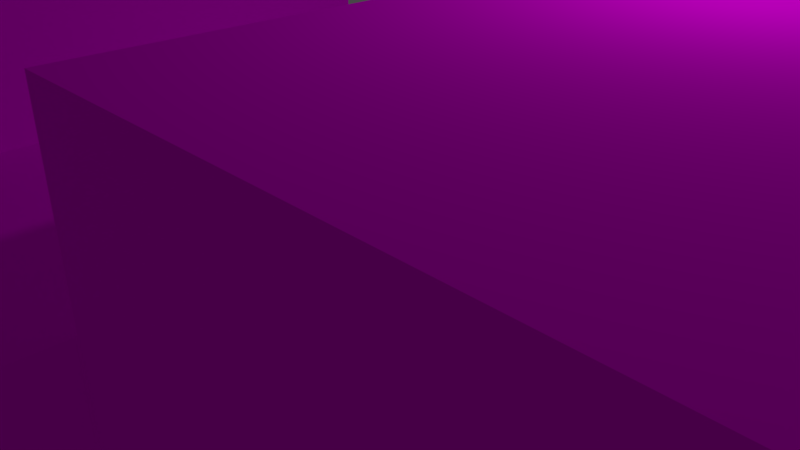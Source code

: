 # Source: eagle.blend  (saved by Blender 2.79.1; exported with 4.5.12 LTS)
import bpy
from mathutils import Matrix  # noqa: F401  (used for matrix-valued properties, if any)

bpy.ops.wm.read_factory_settings(use_empty=True)
scene = bpy.context.scene
scene.name = 'Scene'

# ---- collections
col_collection_1 = bpy.data.collections.new('Collection 1'); scene.collection.children.link(col_collection_1)

# ---- images (referenced by path relative to the original .blend; pixels are not part of the script)
import os
ASSET_DIR = os.environ.get("B2B_ASSET_DIR", "")  # directory of the original .blend (textures are referenced by path, not embedded)
HERE = os.path.dirname(os.path.abspath(__file__))  # packed textures are extracted next to this script under _unpacked/

def load_image(name, relpath, width, height, colorspace="sRGB"):
    """Load a texture the original file referenced (path relative to the .blend, or extracted next to this script)."""
    p = next((c for c in (os.path.join(HERE, relpath), os.path.join(ASSET_DIR, relpath)) if relpath and os.path.exists(c)), "")
    if p:
        img = bpy.data.images.load(p, check_existing=True)
        img.name = name
    else:  # same state as the original file: an image datablock whose file is absent (Cycles renders it pink)
        img = bpy.data.images.new(name, width, height)
        img.source = "FILE"
        img.filepath = "//" + (relpath or name)
    img.colorspace_settings.name = colorspace
    return img
img_eagle_spead_wings_png = load_image('eagle-spead-wings.png', 'export/eagle-spead-wings.png', 1024, 1024, 'sRGB')

# ---- materials (node trees are filled in below, after node groups)
mat_palette_001 = bpy.data.materials.new('palette.001')
mat_palette_001.alpha_threshold = 0.0
mat_palette_001.diffuse_color = (1.0, 1.0, 1.0, 1.0)
mat_palette_001.specular_color = (0.0, 0.0, 0.0)
mat_palette_001.roughness = 0.5
mat_palette_001.specular_intensity = 1.0

# ---- material node trees
mat_palette_001.use_nodes = True; mat_palette_001.node_tree.nodes.clear()
_N = mat_palette_001.node_tree.nodes; _L = mat_palette_001.node_tree.links
n0 = _N.new('ShaderNodeOutputMaterial'); n0.name = 'Material Output'; n0.location = (300, 300)
n1 = _N.new('ShaderNodeBsdfDiffuse'); n1.name = 'Diffuse BSDF'; n1.location = (10, 300)
n2 = _N.new('ShaderNodeTexImage'); n2.name = 'Image Texture'; n2.location = (-254, 352)
n2.width = 140
n2.image = img_eagle_spead_wings_png
_L.new(n1.outputs[0], n0.inputs[0])
_L.new(n2.outputs[0], n1.inputs[0])
n0.is_active_output = True

# ---- world
world_world = bpy.data.worlds.new('World'); scene.world = world_world
world_world.use_nodes = True; world_world.node_tree.nodes.clear()
_N = world_world.node_tree.nodes; _L = world_world.node_tree.links
n0 = _N.new('ShaderNodeOutputWorld'); n0.name = 'World Output'; n0.location = (300, 300)
n1 = _N.new('ShaderNodeBackground'); n1.name = 'Background'; n1.location = (10, 300)
n1.inputs[0].default_value = (0.05088, 0.05088, 0.05088, 1.0)
_L.new(n1.outputs[0], n0.inputs[0])
n0.is_active_output = True
world_world.color = (0.05088, 0.05088, 0.05088)
world_world.use_sun_shadow = False
world_world.sun_shadow_jitter_overblur = 0.0
world_world.cycles.sampling_method = 'MANUAL'

# ---- cameras
cam_camera = bpy.data.cameras.new('Camera')
cam_camera.clip_end = 100.0
cam_camera.lens = 35.0
cam_camera.sensor_width = 32.0
cam_camera.sensor_height = 18.0
cam_camera.ortho_scale = 7.314
cam_camera.dof.focus_distance = 0.0

# ---- lights
light_lamp = bpy.data.lights.new('Lamp', 'POINT')
light_lamp.transmission_factor = 0.0
light_lamp.cutoff_distance = 30.0
light_lamp.energy = 100.0
light_lamp.shadow_buffer_clip_start = 1.001
light_lamp.shadow_soft_size = 0.1
light_lamp.shadow_maximum_resolution = 0.006
light_lamp.use_absolute_resolution = True

# ---- meshes
me_eagle_spead_wings_001 = bpy.data.meshes.new('eagle-spead-wings.001')
me_eagle_spead_wings_001.from_pydata([(-19.0, 4.788, 4.561), (-19.0, 1.788, -1.439), (-19.0, 1.788, 4.561), (-19.0, 4.788, -1.439), (-4.0, 1.788, 4.561), (-4.0, 0.7879, -1.439), (-4.0, 0.7879, 4.561), (-4.0, 1.788, -1.439), (-2.0, -2.212, -9.439), (-2.0, -4.212, -9.439), (-2.0, -4.212, 7.561), (-2.0, -4.212, -12.44), (-2.0, -2.212, -12.44), (-2.0, -1.212, 11.56), (-2.0, -4.212, 13.56), (-2.0, -1.212, 10.56), (-2.0, -1.212, -9.439), (-2.0, 0.7879, 11.56), (-2.0, 0.7879, 10.56), (-2.0, 0.7879, 4.561), (-2.0, 0.7879, -1.439), (-2.0, 0.7879, -9.439), (-2.0, -1.212, -15.44), (-2.0, 0.7879, -13.44), (-2.0, 1.788, 13.56), (-2.0, 1.788, 7.561), (-2.0, 1.788, 4.561), (-2.0, 1.788, -1.439), (-2.0, 1.788, -9.439), (-2.0, 1.788, -13.44), (-2.0, 1.788, -15.44), (-1.0, -4.212, 14.56), (-1.0, -7.212, 14.56), (-1.0, -7.212, 16.56), (-1.0, -1.212, 16.56), (-1.0, -4.212, 13.56), (-1.0, -1.212, 13.56), (1.0, -2.212, -9.439), (1.0, -4.212, -12.44), (1.0, -4.212, -9.439), (1.0, -2.212, -12.44), (2.0, 3.788, 4.561), (2.0, 1.788, -1.439), (2.0, 1.788, 4.561), (2.0, 3.788, -1.439), (17.0, 4.788, 4.561), (17.0, 3.788, -1.439), (17.0, 3.788, 4.561), (17.0, 4.788, -1.439), (-17.0, 3.788, 4.561), (-17.0, 3.788, -1.439), (-17.0, 4.788, 4.561), (-17.0, 4.788, -1.439), (-2.0, 1.788, 4.561), (-2.0, 1.788, -1.439), (-2.0, 3.788, 4.561), (-2.0, 3.788, -1.439), (-1.0, -4.212, -9.439), (-1.0, -4.212, -12.44), (-1.0, -2.212, -9.439), (-1.0, -2.212, -12.44), (1.0, -7.212, 16.56), (1.0, -7.212, 14.56), (1.0, -4.212, 14.56), (1.0, -1.212, 16.56), (1.0, -4.212, 13.56), (1.0, -1.212, 13.56), (2.0, -4.212, 7.561), (2.0, -4.212, -9.439), (2.0, -2.212, -9.439), (2.0, -4.212, -12.44), (2.0, -2.212, -12.44), (2.0, -4.212, 13.56), (2.0, -1.212, 11.56), (2.0, -1.212, 10.56), (2.0, -1.212, -9.439), (2.0, 0.7879, 11.56), (2.0, 0.7879, 10.56), (2.0, 0.7879, 4.561), (2.0, 0.7879, -1.439), (2.0, -1.212, -15.44), (2.0, 0.7879, -9.439), (2.0, 0.7879, -13.44), (2.0, 1.788, 13.56), (2.0, 1.788, 7.561), (2.0, 1.788, 4.561), (2.0, 1.788, -1.439), (2.0, 1.788, -9.439), (2.0, 1.788, -13.44), (2.0, 1.788, -15.44), (4.0, 0.7879, 4.561), (4.0, 0.7879, -1.439), (4.0, 1.788, 4.561), (4.0, 1.788, -1.439), (19.0, 1.788, 4.561), (19.0, 1.788, -1.439), (19.0, 4.788, 4.561), (19.0, 4.788, -1.439), (1.0, -7.212, 16.56), (-1.0, -1.212, 16.56), (-1.0, -7.212, 16.56), (1.0, -1.212, 16.56), (-1.0, -4.212, 13.56), (-2.0, 1.788, 13.56), (-2.0, -4.212, 13.56), (-1.0, -1.212, 13.56), (1.0, -1.212, 13.56), (2.0, -4.212, 13.56), (1.0, -4.212, 13.56), (2.0, 1.788, 13.56), (-17.0, 3.788, 4.561), (-19.0, 4.788, 4.561), (-19.0, 1.788, 4.561), (-17.0, 4.788, 4.561), (-4.0, 1.788, 4.561), (-2.0, 0.7879, 4.561), (-4.0, 0.7879, 4.561), (-2.0, 1.788, 4.561), (-2.0, 3.788, 4.561), (4.0, 0.7879, 4.561), (2.0, 1.788, 4.561), (2.0, 0.7879, 4.561), (2.0, 3.788, 4.561), (4.0, 1.788, 4.561), (17.0, 3.788, 4.561), (19.0, 1.788, 4.561), (17.0, 4.788, 4.561), (19.0, 4.788, 4.561), (2.0, 0.7879, -13.44), (-2.0, 1.788, -13.44), (-2.0, 0.7879, -13.44), (2.0, 1.788, -13.44), (-1.0, -7.212, 14.56), (-1.0, -4.212, 14.56), (1.0, -7.212, 14.56), (1.0, -4.212, 14.56), (-19.0, 1.788, -1.439), (-19.0, 4.788, -1.439), (-17.0, 3.788, -1.439), (-17.0, 4.788, -1.439), (-4.0, 1.788, -1.439), (-4.0, 0.7879, -1.439), (-2.0, 0.7879, -1.439), (-2.0, 1.788, -1.439), (-2.0, 3.788, -1.439), (2.0, 0.7879, -1.439), (2.0, 1.788, -1.439), (4.0, 0.7879, -1.439), (2.0, 3.788, -1.439), (4.0, 1.788, -1.439), (17.0, 3.788, -1.439), (19.0, 1.788, -1.439), (17.0, 4.788, -1.439), (19.0, 4.788, -1.439), (-2.0, -2.212, -9.439), (-2.0, -1.212, -9.439), (-1.0, -2.212, -9.439), (-1.0, -4.212, -9.439), (1.0, -4.212, -9.439), (1.0, -2.212, -9.439), (2.0, -2.212, -9.439), (2.0, -1.212, -9.439), (-2.0, 0.7879, -9.439), (-2.0, 1.788, -9.439), (2.0, 0.7879, -9.439), (2.0, 1.788, -9.439), (-2.0, -4.212, -12.44), (-2.0, -2.212, -12.44), (-1.0, -4.212, -12.44), (-1.0, -2.212, -12.44), (1.0, -4.212, -12.44), (1.0, -2.212, -12.44), (2.0, -4.212, -12.44), (2.0, -2.212, -12.44), (-2.0, -1.212, -15.44), (-2.0, 1.788, -15.44), (2.0, -1.212, -15.44), (2.0, 1.788, -15.44), (-1.0, -7.212, 14.56), (1.0, -7.212, 16.56), (-1.0, -7.212, 16.56), (1.0, -7.212, 14.56), (-1.0, -4.212, 13.56), (1.0, -4.212, 14.56), (-1.0, -4.212, 14.56), (1.0, -4.212, 13.56), (-2.0, -4.212, 7.561), (-2.0, -4.212, 13.56), (2.0, -4.212, 13.56), (2.0, -4.212, 7.561), (-2.0, -4.212, -9.439), (-1.0, -4.212, -9.439), (1.0, -4.212, -9.439), (2.0, -4.212, -9.439), (-2.0, -4.212, -12.44), (-1.0, -4.212, -12.44), (1.0, -4.212, -12.44), (2.0, -4.212, -12.44), (-2.0, -1.212, -15.44), (2.0, -1.212, -9.439), (-2.0, -1.212, -9.439), (2.0, -1.212, -15.44), (-4.0, 0.7879, -1.439), (-2.0, 0.7879, 4.561), (-4.0, 0.7879, 4.561), (-2.0, 0.7879, -1.439), (2.0, 0.7879, -1.439), (4.0, 0.7879, 4.561), (2.0, 0.7879, 4.561), (4.0, 0.7879, -1.439), (-19.0, 1.788, -1.439), (-4.0, 1.788, 4.561), (-19.0, 1.788, 4.561), (-4.0, 1.788, -1.439), (4.0, 1.788, -1.439), (19.0, 1.788, 4.561), (4.0, 1.788, 4.561), (19.0, 1.788, -1.439), (-2.0, -2.212, -9.439), (-1.0, -2.212, -9.439), (-2.0, -2.212, -12.44), (-1.0, -2.212, -12.44), (1.0, -2.212, -9.439), (2.0, -2.212, -9.439), (1.0, -2.212, -12.44), (2.0, -2.212, -12.44), (-1.0, -1.212, 16.56), (1.0, -1.212, 16.56), (-1.0, -1.212, 13.56), (1.0, -1.212, 13.56), (-2.0, 0.7879, -9.439), (2.0, 0.7879, -9.439), (-2.0, 0.7879, -13.44), (2.0, 0.7879, -13.44), (-2.0, 1.788, 13.56), (2.0, 1.788, 13.56), (-2.0, 1.788, 7.561), (2.0, 1.788, 7.561), (-2.0, 1.788, 4.561), (2.0, 1.788, 4.561), (-2.0, 1.788, -1.439), (2.0, 1.788, -1.439), (-2.0, 1.788, -9.439), (2.0, 1.788, -9.439), (-2.0, 1.788, -13.44), (2.0, 1.788, -13.44), (-2.0, 1.788, -15.44), (2.0, 1.788, -15.44), (-17.0, 3.788, 4.561), (-2.0, 3.788, 4.561), (-17.0, 3.788, -1.439), (-2.0, 3.788, -1.439), (2.0, 3.788, 4.561), (17.0, 3.788, 4.561), (2.0, 3.788, -1.439), (17.0, 3.788, -1.439), (-19.0, 4.788, 4.561), (-17.0, 4.788, 4.561), (-19.0, 4.788, -1.439), (-17.0, 4.788, -1.439), (17.0, 4.788, 4.561), (19.0, 4.788, 4.561), (17.0, 4.788, -1.439), (19.0, 4.788, -1.439)], [], [(0, 1, 2), (3, 1, 0), (4, 5, 6), (7, 5, 4), (8, 9, 10), (8, 11, 9), (12, 11, 8), (13, 10, 14), (15, 10, 13), (16, 8, 10), (17, 13, 14), (17, 15, 13), (18, 10, 15), (18, 15, 17), (19, 16, 10), (20, 16, 19), (21, 22, 16), (21, 16, 20), (23, 22, 21), (24, 17, 14), (24, 18, 17), (25, 10, 18), (25, 18, 24), (25, 19, 10), (26, 19, 25), (27, 21, 20), (28, 21, 27), (29, 22, 23), (30, 22, 29), (31, 32, 33), (34, 31, 33), (34, 35, 31), (36, 35, 34), (37, 38, 39), (40, 38, 37), (41, 42, 43), (44, 42, 41), (45, 46, 47), (48, 46, 45), (49, 50, 51), (51, 50, 52), (53, 54, 55), (55, 54, 56), (57, 58, 59), (59, 58, 60), (61, 62, 63), (61, 63, 64), (63, 65, 64), (64, 65, 66), (67, 68, 69), (68, 70, 69), (69, 70, 71), (72, 67, 73), (73, 67, 74), (67, 69, 75), (72, 73, 76), (73, 74, 76), (74, 67, 77), (76, 74, 77), (67, 75, 78), (78, 75, 79), (75, 80, 81), (79, 75, 81), (81, 80, 82), (72, 76, 83), (76, 77, 83), (77, 67, 84), (83, 77, 84), (67, 78, 84), (84, 78, 85), (79, 81, 86), (86, 81, 87), (82, 80, 88), (88, 80, 89), (90, 91, 92), (92, 91, 93), (94, 95, 96), (96, 95, 97), (98, 99, 100), (101, 99, 98), (102, 103, 104), (105, 103, 102), (106, 103, 105), (107, 106, 108), (109, 103, 106), (109, 106, 107), (110, 111, 112), (113, 111, 110), (114, 110, 112), (115, 114, 116), (117, 110, 114), (117, 114, 115), (118, 110, 117), (119, 120, 121), (119, 122, 120), (123, 122, 119), (124, 122, 123), (125, 124, 123), (125, 126, 124), (127, 126, 125), (128, 129, 130), (131, 129, 128), (132, 133, 134), (134, 133, 135), (136, 137, 138), (138, 137, 139), (136, 138, 140), (141, 140, 142), (140, 138, 143), (142, 140, 143), (143, 138, 144), (145, 146, 147), (146, 148, 147), (147, 148, 149), (149, 148, 150), (149, 150, 151), (150, 152, 151), (151, 152, 153), (154, 155, 156), (157, 156, 158), (156, 155, 159), (158, 156, 159), (159, 155, 160), (160, 155, 161), (162, 163, 164), (164, 163, 165), (166, 167, 168), (168, 167, 169), (170, 171, 172), (172, 171, 173), (174, 175, 176), (176, 175, 177), (178, 179, 180), (181, 179, 178), (182, 183, 184), (185, 183, 182), (186, 182, 187), (186, 188, 185), (186, 185, 182), (189, 188, 186), (190, 189, 186), (191, 189, 190), (192, 189, 191), (193, 189, 192), (194, 191, 190), (195, 191, 194), (196, 193, 192), (197, 193, 196), (198, 199, 200), (201, 199, 198), (202, 203, 204), (205, 203, 202), (206, 207, 208), (209, 207, 206), (210, 211, 212), (213, 211, 210), (214, 215, 216), (217, 215, 214), (218, 219, 220), (220, 219, 221), (222, 223, 224), (224, 223, 225), (226, 227, 228), (228, 227, 229), (230, 231, 232), (232, 231, 233), (234, 235, 236), (236, 235, 237), (236, 237, 238), (238, 237, 239), (238, 239, 240), (240, 239, 241), (240, 241, 242), (242, 241, 243), (244, 245, 246), (246, 245, 247), (248, 249, 250), (250, 249, 251), (252, 253, 254), (254, 253, 255), (256, 257, 258), (258, 257, 259), (260, 261, 262), (262, 261, 263)])
me_eagle_spead_wings_001.polygons.foreach_set('use_smooth', [True] * 184)
_uv = me_eagle_spead_wings_001.uv_layers.new(name='UVMap')
_uv.uv.foreach_set('vector', [0.5332, 0.5, 0.5332, 0.5, 0.5332, 0.5, 0.5332, 0.5, 0.5332, 0.5, 0.5332, 0.5, 0.5332, 0.5, 0.5332, 0.5, 0.5332, 0.5, 0.5332, 0.5, 0.5332, 0.5, 0.5332, 0.5, 0.5332, 0.5, 0.5332, 0.5, 0.5332, 0.5, 0.04102, 0.5, 0.04102, 0.5, 0.04102, 0.5, 0.04102, 0.5, 0.04102, 0.5, 0.04102, 0.5, 0.959, 0.5, 0.959, 0.5, 0.959, 0.5, 0.959, 0.5, 0.959, 0.5, 0.959, 0.5, 0.5332, 0.5, 0.5332, 0.5, 0.5332, 0.5, 0.959, 0.5, 0.959, 0.5, 0.959, 0.5, 0.9941, 0.5, 0.9941, 0.5, 0.9941, 0.5, 0.959, 0.5, 0.959, 0.5, 0.959, 0.5, 0.9941, 0.5, 0.9941, 0.5, 0.9941, 0.5, 0.5332, 0.5, 0.5332, 0.5, 0.5332, 0.5, 0.5332, 0.5, 0.5332, 0.5, 0.5332, 0.5, 0.959, 0.5, 0.959, 0.5, 0.959, 0.5, 0.5332, 0.5, 0.5332, 0.5, 0.5332, 0.5, 0.959, 0.5, 0.959, 0.5, 0.959, 0.5, 0.959, 0.5, 0.959, 0.5, 0.959, 0.5, 0.959, 0.5, 0.959, 0.5, 0.959, 0.5, 0.959, 0.5, 0.959, 0.5, 0.959, 0.5, 0.959, 0.5, 0.959, 0.5, 0.959, 0.5, 0.5332, 0.5, 0.5332, 0.5, 0.5332, 0.5, 0.5332, 0.5, 0.5332, 0.5, 0.5332, 0.5, 0.5332, 0.5, 0.5332, 0.5, 0.5332, 0.5, 0.5332, 0.5, 0.5332, 0.5, 0.5332, 0.5, 0.959, 0.5, 0.959, 0.5, 0.959, 0.5, 0.959, 0.5, 0.959, 0.5, 0.959, 0.5, 0.04492, 0.5, 0.04492, 0.5, 0.04492, 0.5, 0.04492, 0.5, 0.04492, 0.5, 0.04492, 0.5, 0.04492, 0.5, 0.04492, 0.5, 0.04492, 0.5, 0.04492, 0.5, 0.04492, 0.5, 0.04492, 0.5, 0.04102, 0.5, 0.04102, 0.5, 0.04102, 0.5, 0.04102, 0.5, 0.04102, 0.5, 0.04102, 0.5, 0.5332, 0.5, 0.5332, 0.5, 0.5332, 0.5, 0.5332, 0.5, 0.5332, 0.5, 0.5332, 0.5, 0.5332, 0.5, 0.5332, 0.5, 0.5332, 0.5, 0.5332, 0.5, 0.5332, 0.5, 0.5332, 0.5, 0.5332, 0.5, 0.5332, 0.5, 0.5332, 0.5, 0.5332, 0.5, 0.5332, 0.5, 0.5332, 0.5, 0.5332, 0.5, 0.5332, 0.5, 0.5332, 0.5, 0.5332, 0.5, 0.5332, 0.5, 0.5332, 0.5, 0.04102, 0.5, 0.04102, 0.5, 0.04102, 0.5, 0.04102, 0.5, 0.04102, 0.5, 0.04102, 0.5, 0.04492, 0.5, 0.04492, 0.5, 0.04492, 0.5, 0.04492, 0.5, 0.04492, 0.5, 0.04492, 0.5, 0.04492, 0.5, 0.04492, 0.5, 0.04492, 0.5, 0.04492, 0.5, 0.04492, 0.5, 0.04492, 0.5, 0.5332, 0.5, 0.5332, 0.5, 0.5332, 0.5, 0.04102, 0.5, 0.04102, 0.5, 0.04102, 0.5, 0.04102, 0.5, 0.04102, 0.5, 0.04102, 0.5, 0.959, 0.5, 0.959, 0.5, 0.959, 0.5, 0.959, 0.5, 0.959, 0.5, 0.959, 0.5, 0.5332, 0.5, 0.5332, 0.5, 0.5332, 0.5, 0.959, 0.5, 0.959, 0.5, 0.959, 0.5, 0.9941, 0.5, 0.9941, 0.5, 0.9941, 0.5, 0.959, 0.5, 0.959, 0.5, 0.959, 0.5, 0.9941, 0.5, 0.9941, 0.5, 0.9941, 0.5, 0.5332, 0.5, 0.5332, 0.5, 0.5332, 0.5, 0.5332, 0.5, 0.5332, 0.5, 0.5332, 0.5, 0.959, 0.5, 0.959, 0.5, 0.959, 0.5, 0.5332, 0.5, 0.5332, 0.5, 0.5332, 0.5, 0.959, 0.5, 0.959, 0.5, 0.959, 0.5, 0.959, 0.5, 0.959, 0.5, 0.959, 0.5, 0.959, 0.5, 0.959, 0.5, 0.959, 0.5, 0.959, 0.5, 0.959, 0.5, 0.959, 0.5, 0.959, 0.5, 0.959, 0.5, 0.959, 0.5, 0.5332, 0.5, 0.5332, 0.5, 0.5332, 0.5, 0.5332, 0.5, 0.5332, 0.5, 0.5332, 0.5, 0.5332, 0.5, 0.5332, 0.5, 0.5332, 0.5, 0.5332, 0.5, 0.5332, 0.5, 0.5332, 0.5, 0.959, 0.5, 0.959, 0.5, 0.959, 0.5, 0.959, 0.5, 0.959, 0.5, 0.959, 0.5, 0.5332, 0.5, 0.5332, 0.5, 0.5332, 0.5, 0.5332, 0.5, 0.5332, 0.5, 0.5332, 0.5, 0.5332, 0.5, 0.5332, 0.5, 0.5332, 0.5, 0.5332, 0.5, 0.5332, 0.5, 0.5332, 0.5, 0.04492, 0.5, 0.04492, 0.5, 0.04492, 0.5, 0.04492, 0.5, 0.04492, 0.5, 0.04492, 0.5, 0.959, 0.5, 0.959, 0.5, 0.959, 0.5, 0.959, 0.5, 0.959, 0.5, 0.959, 0.5, 0.959, 0.5, 0.959, 0.5, 0.959, 0.5, 0.959, 0.5, 0.959, 0.5, 0.959, 0.5, 0.959, 0.5, 0.959, 0.5, 0.959, 0.5, 0.959, 0.5, 0.959, 0.5, 0.959, 0.5, 0.5332, 0.5, 0.5332, 0.5, 0.5332, 0.5, 0.5332, 0.5, 0.5332, 0.5, 0.5332, 0.5, 0.5332, 0.5, 0.5332, 0.5, 0.5332, 0.5, 0.5332, 0.5, 0.5332, 0.5, 0.5332, 0.5, 0.5332, 0.5, 0.5332, 0.5, 0.5332, 0.5, 0.5332, 0.5, 0.5332, 0.5, 0.5332, 0.5, 0.5332, 0.5, 0.5332, 0.5, 0.5332, 0.5, 0.5332, 0.5, 0.5332, 0.5, 0.5332, 0.5, 0.5332, 0.5, 0.5332, 0.5, 0.5332, 0.5, 0.5332, 0.5, 0.5332, 0.5, 0.5332, 0.5, 0.5332, 0.5, 0.5332, 0.5, 0.5332, 0.5, 0.5332, 0.5, 0.5332, 0.5, 0.5332, 0.5, 0.5332, 0.5, 0.5332, 0.5, 0.5332, 0.5, 0.5332, 0.5, 0.5332, 0.5, 0.5332, 0.5, 0.959, 0.5, 0.959, 0.5, 0.959, 0.5, 0.959, 0.5, 0.959, 0.5, 0.959, 0.5, 0.04492, 0.5, 0.04492, 0.5, 0.04492, 0.5, 0.04492, 0.5, 0.04492, 0.5, 0.04492, 0.5, 0.5332, 0.5, 0.5332, 0.5, 0.5332, 0.5, 0.5332, 0.5, 0.5332, 0.5, 0.5332, 0.5, 0.5332, 0.5, 0.5332, 0.5, 0.5332, 0.5, 0.5332, 0.5, 0.5332, 0.5, 0.5332, 0.5, 0.5332, 0.5, 0.5332, 0.5, 0.5332, 0.5, 0.5332, 0.5, 0.5332, 0.5, 0.5332, 0.5, 0.5332, 0.5, 0.5332, 0.5, 0.5332, 0.5, 0.5332, 0.5, 0.5332, 0.5, 0.5332, 0.5, 0.5332, 0.5, 0.5332, 0.5, 0.5332, 0.5, 0.5332, 0.5, 0.5332, 0.5, 0.5332, 0.5, 0.5332, 0.5, 0.5332, 0.5, 0.5332, 0.5, 0.5332, 0.5, 0.5332, 0.5, 0.5332, 0.5, 0.5332, 0.5, 0.5332, 0.5, 0.5332, 0.5, 0.5332, 0.5, 0.5332, 0.5, 0.5332, 0.5, 0.5332, 0.5, 0.5332, 0.5, 0.5332, 0.5, 0.5332, 0.5, 0.5332, 0.5, 0.5332, 0.5, 0.5332, 0.5, 0.5332, 0.5, 0.5332, 0.5, 0.5332, 0.5, 0.5332, 0.5, 0.5332, 0.5, 0.5332, 0.5, 0.5332, 0.5, 0.5332, 0.5, 0.5332, 0.5, 0.5332, 0.5, 0.5332, 0.5, 0.5332, 0.5, 0.5332, 0.5, 0.5332, 0.5, 0.5332, 0.5, 0.5332, 0.5, 0.5332, 0.5, 0.04102, 0.5, 0.04102, 0.5, 0.04102, 0.5, 0.04102, 0.5, 0.04102, 0.5, 0.04102, 0.5, 0.04102, 0.5, 0.04102, 0.5, 0.04102, 0.5, 0.04102, 0.5, 0.04102, 0.5, 0.04102, 0.5, 0.959, 0.5, 0.959, 0.5, 0.959, 0.5, 0.959, 0.5, 0.959, 0.5, 0.959, 0.5, 0.04492, 0.5, 0.04492, 0.5, 0.04492, 0.5, 0.04492, 0.5, 0.04492, 0.5, 0.04492, 0.5, 0.04492, 0.5, 0.04492, 0.5, 0.04492, 0.5, 0.04492, 0.5, 0.04492, 0.5, 0.04492, 0.5, 0.959, 0.5, 0.959, 0.5, 0.959, 0.5, 0.959, 0.5, 0.959, 0.5, 0.959, 0.5, 0.959, 0.5, 0.959, 0.5, 0.959, 0.5, 0.959, 0.5, 0.959, 0.5, 0.959, 0.5, 0.5332, 0.5, 0.5332, 0.5, 0.5332, 0.5, 0.5332, 0.5, 0.5332, 0.5, 0.5332, 0.5, 0.5332, 0.5, 0.5332, 0.5, 0.5332, 0.5, 0.5332, 0.5, 0.5332, 0.5, 0.5332, 0.5, 0.04102, 0.5, 0.04102, 0.5, 0.04102, 0.5, 0.04102, 0.5, 0.04102, 0.5, 0.04102, 0.5, 0.04102, 0.5, 0.04102, 0.5, 0.04102, 0.5, 0.04102, 0.5, 0.04102, 0.5, 0.04102, 0.5, 0.959, 0.5, 0.959, 0.5, 0.959, 0.5, 0.959, 0.5, 0.959, 0.5, 0.959, 0.5, 0.5332, 0.5, 0.5332, 0.5, 0.5332, 0.5, 0.5332, 0.5, 0.5332, 0.5, 0.5332, 0.5, 0.5332, 0.5, 0.5332, 0.5, 0.5332, 0.5, 0.5332, 0.5, 0.5332, 0.5, 0.5332, 0.5, 0.5332, 0.5, 0.5332, 0.5, 0.5332, 0.5, 0.5332, 0.5, 0.5332, 0.5, 0.5332, 0.5, 0.5332, 0.5, 0.5332, 0.5, 0.5332, 0.5, 0.5332, 0.5, 0.5332, 0.5, 0.5332, 0.5, 0.04102, 0.5, 0.04102, 0.5, 0.04102, 0.5, 0.04102, 0.5, 0.04102, 0.5, 0.04102, 0.5, 0.04102, 0.5, 0.04102, 0.5, 0.04102, 0.5, 0.04102, 0.5, 0.04102, 0.5, 0.04102, 0.5, 0.04492, 0.5, 0.04492, 0.5, 0.04492, 0.5, 0.04492, 0.5, 0.04492, 0.5, 0.04492, 0.5, 0.959, 0.5, 0.959, 0.5, 0.959, 0.5, 0.959, 0.5, 0.959, 0.5, 0.959, 0.5, 0.959, 0.5, 0.959, 0.5, 0.959, 0.5, 0.959, 0.5, 0.959, 0.5, 0.959, 0.5, 0.5332, 0.5, 0.5332, 0.5, 0.5332, 0.5, 0.5332, 0.5, 0.5332, 0.5, 0.5332, 0.5, 0.5332, 0.5, 0.5332, 0.5, 0.5332, 0.5, 0.5332, 0.5, 0.5332, 0.5, 0.5332, 0.5, 0.5332, 0.5, 0.5332, 0.5, 0.5332, 0.5, 0.5332, 0.5, 0.5332, 0.5, 0.5332, 0.5, 0.959, 0.5, 0.959, 0.5, 0.959, 0.5, 0.959, 0.5, 0.959, 0.5, 0.959, 0.5, 0.5332, 0.5, 0.5332, 0.5, 0.5332, 0.5, 0.5332, 0.5, 0.5332, 0.5, 0.5332, 0.5, 0.5332, 0.5, 0.5332, 0.5, 0.5332, 0.5, 0.5332, 0.5, 0.5332, 0.5, 0.5332, 0.5, 0.5332, 0.5, 0.5332, 0.5, 0.5332, 0.5, 0.5332, 0.5, 0.5332, 0.5, 0.5332, 0.5, 0.5332, 0.5, 0.5332, 0.5, 0.5332, 0.5, 0.5332, 0.5, 0.5332, 0.5, 0.5332, 0.5])
me_eagle_spead_wings_001.materials.append(mat_palette_001)
me_eagle_spead_wings_001.use_remesh_preserve_volume = False
me_eagle_spead_wings_001.use_remesh_preserve_attributes = False
me_eagle_spead_wings_001.use_mirror_vertex_groups = False
me_eagle_spead_wings_001.update()
me_eagle_spead_wings_001.normals_split_custom_set([tuple(v) for v in zip(*[iter([-1.0, 0.0, 0.0, -1.0, 0.0, 0.0, -1.0, 0.0, 0.0, -1.0, 0.0, 0.0, -1.0, 0.0, 0.0, -1.0, 0.0, 0.0, -1.0, 0.0, 0.0, -1.0, 0.0, 0.0, -1.0, 0.0, 0.0, -1.0, 0.0, 0.0, -1.0, 0.0, 0.0, -1.0, 0.0, 0.0, -1.0, 0.0, 0.0, -1.0, 0.0, 0.0, -1.0, 0.0, 0.0, -1.0, 0.0, 0.0, -1.0, 0.0, 0.0, -1.0, 0.0, 0.0, -1.0, 0.0, 0.0, -1.0, 0.0, 0.0, -1.0, 0.0, 0.0, -1.0, 0.0, 0.0, -1.0, 0.0, 0.0, -1.0, 0.0, 0.0, -1.0, 0.0, 0.0, -1.0, 0.0, 0.0, -1.0, 0.0, 0.0, -1.0, 0.0, 0.0, -1.0, 0.0, 0.0, -1.0, 0.0, 0.0, -1.0, 0.0, 0.0, -1.0, 0.0, 0.0, -1.0, 0.0, 0.0, -1.0, 0.0, 0.0, -1.0, 0.0, 0.0, -1.0, 0.0, 0.0, -1.0, 0.0, 0.0, -1.0, 0.0, 0.0, -1.0, 0.0, 0.0, -1.0, 0.0, 0.0, -1.0, 0.0, 0.0, -1.0, 0.0, 0.0, -1.0, 0.0, 0.0, -1.0, 0.0, 0.0, -1.0, 0.0, 0.0, -1.0, 0.0, 0.0, -1.0, 0.0, 0.0, -1.0, 0.0, 0.0, -1.0, 0.0, 0.0, -1.0, 0.0, 0.0, -1.0, 0.0, 0.0, -1.0, 0.0, 0.0, -1.0, 0.0, 0.0, -1.0, 0.0, 0.0, -1.0, 0.0, 0.0, -1.0, 0.0, 0.0, -1.0, 0.0, 0.0, -1.0, 0.0, 0.0, -1.0, 0.0, 0.0, -1.0, 0.0, 0.0, -1.0, 0.0, 0.0, -1.0, 0.0, 0.0, -1.0, 0.0, 0.0, -1.0, 0.0, 0.0, -1.0, 0.0, 0.0, -1.0, 0.0, 0.0, -1.0, 0.0, 0.0, -1.0, 0.0, 0.0, -1.0, 0.0, 0.0, -1.0, 0.0, 0.0, -1.0, 0.0, 0.0, -1.0, 0.0, 0.0, -1.0, 0.0, 0.0, -1.0, 0.0, 0.0, -1.0, 0.0, 0.0, -1.0, 0.0, 0.0, -1.0, 0.0, 0.0, -1.0, 0.0, 0.0, -1.0, 0.0, 0.0, -1.0, 0.0, 0.0, -1.0, 0.0, 0.0, -1.0, 0.0, 0.0, -1.0, 0.0, 0.0, -1.0, 0.0, 0.0, -1.0, 0.0, 0.0, -1.0, 0.0, 0.0, -1.0, 0.0, 0.0, -1.0, 0.0, 0.0, -1.0, 0.0, 0.0, -1.0, 0.0, 0.0, -1.0, 0.0, 0.0, -1.0, 0.0, 0.0, -1.0, 0.0, 0.0, -1.0, 0.0, 0.0, -1.0, 0.0, 0.0, -1.0, 0.0, 0.0, -1.0, 0.0, 0.0, -1.0, 0.0, 0.0, -1.0, 0.0, 0.0, -1.0, 0.0, 0.0, -1.0, 0.0, 0.0, -1.0, 0.0, 0.0, -1.0, 0.0, 0.0, -1.0, 0.0, 0.0, -1.0, 0.0, 0.0, -1.0, 0.0, 0.0, -1.0, 0.0, 0.0, -1.0, 0.0, 0.0, -1.0, 0.0, 0.0, -1.0, 0.0, 0.0, -1.0, 0.0, 0.0, -1.0, 0.0, 0.0, -1.0, 0.0, 0.0, -1.0, 0.0, 0.0, -1.0, 0.0, 0.0, -1.0, 0.0, 0.0, -1.0, 0.0, 0.0, 1.0, 0.0, 0.0, 1.0, 0.0, 0.0, 1.0, 0.0, 0.0, 1.0, 0.0, 0.0, 1.0, 0.0, 0.0, 1.0, 0.0, 0.0, 1.0, 0.0, 0.0, 1.0, 0.0, 0.0, 1.0, 0.0, 0.0, 1.0, 0.0, 0.0, 1.0, 0.0, 0.0, 1.0, 0.0, 0.0, 1.0, 0.0, 0.0, 1.0, 0.0, 0.0, 1.0, 0.0, 0.0, 1.0, 0.0, 0.0, 1.0, 0.0, 0.0, 1.0, 0.0, 0.0, 1.0, 0.0, 0.0, 1.0, 0.0, 0.0, 1.0, 0.0, 0.0, 1.0, 0.0, 0.0, 1.0, 0.0, 0.0, 1.0, 0.0, 0.0, 1.0, 0.0, 0.0, 1.0, 0.0, 0.0, 1.0, 0.0, 0.0, 1.0, 0.0, 0.0, 1.0, 0.0, 0.0, 1.0, 0.0, 0.0, 1.0, 0.0, 0.0, 1.0, 0.0, 0.0, 1.0, 0.0, 0.0, 1.0, 0.0, 0.0, 1.0, 0.0, 0.0, 1.0, 0.0, 0.0, 1.0, 0.0, 0.0, 1.0, 0.0, 0.0, 1.0, 0.0, 0.0, 1.0, 0.0, 0.0, 1.0, 0.0, 0.0, 1.0, 0.0, 0.0, 1.0, 0.0, 0.0, 1.0, 0.0, 0.0, 1.0, 0.0, 0.0, 1.0, 0.0, 0.0, 1.0, 0.0, 0.0, 1.0, 0.0, 0.0, 1.0, 0.0, 0.0, 1.0, 0.0, 0.0, 1.0, 0.0, 0.0, 1.0, 0.0, 0.0, 1.0, 0.0, 0.0, 1.0, 0.0, 0.0, 1.0, 0.0, 0.0, 1.0, 0.0, 0.0, 1.0, 0.0, 0.0, 1.0, 0.0, 0.0, 1.0, 0.0, 0.0, 1.0, 0.0, 0.0, 1.0, 0.0, 0.0, 1.0, 0.0, 0.0, 1.0, 0.0, 0.0, 1.0, 0.0, 0.0, 1.0, 0.0, 0.0, 1.0, 0.0, 0.0, 1.0, 0.0, 0.0, 1.0, 0.0, 0.0, 1.0, 0.0, 0.0, 1.0, 0.0, 0.0, 1.0, 0.0, 0.0, 1.0, 0.0, 0.0, 1.0, 0.0, 0.0, 1.0, 0.0, 0.0, 1.0, 0.0, 0.0, 1.0, 0.0, 0.0, 1.0, 0.0, 0.0, 1.0, 0.0, 0.0, 1.0, 0.0, 0.0, 1.0, 0.0, 0.0, 1.0, 0.0, 0.0, 1.0, 0.0, 0.0, 1.0, 0.0, 0.0, 1.0, 0.0, 0.0, 1.0, 0.0, 0.0, 1.0, 0.0, 0.0, 1.0, 0.0, 0.0, 1.0, 0.0, 0.0, 1.0, 0.0, 0.0, 1.0, 0.0, 0.0, 1.0, 0.0, 0.0, 1.0, 0.0, 0.0, 1.0, 0.0, 0.0, 1.0, 0.0, 0.0, 1.0, 0.0, 0.0, 1.0, 0.0, 0.0, 1.0, 0.0, 0.0, 1.0, 0.0, 0.0, 1.0, 0.0, 0.0, 1.0, 0.0, 0.0, 1.0, 0.0, 0.0, 1.0, 0.0, 0.0, 1.0, 0.0, 0.0, 1.0, 0.0, 0.0, 1.0, 0.0, 0.0, 1.0, 0.0, 0.0, 1.0, 0.0, 0.0, 1.0, 0.0, 0.0, 1.0, 0.0, 0.0, 1.0, 0.0, 0.0, 1.0, 0.0, 0.0, 1.0, 0.0, 0.0, 1.0, 0.0, 0.0, 1.0, 0.0, 0.0, 1.0, 0.0, 0.0, 1.0, 0.0, 0.0, 1.0, 0.0, 0.0, 0.0, 0.0, 1.0, 0.0, 0.0, 1.0, 0.0, 0.0, 1.0, 0.0, 0.0, 1.0, 0.0, 0.0, 1.0, 0.0, 0.0, 1.0, 0.0, 0.0, 1.0, 0.0, 0.0, 1.0, 0.0, 0.0, 1.0, 0.0, 0.0, 1.0, 0.0, 0.0, 1.0, 0.0, 0.0, 1.0, 0.0, 0.0, 1.0, 0.0, 0.0, 1.0, 0.0, 0.0, 1.0, 0.0, 0.0, 1.0, 0.0, 0.0, 1.0, 0.0, 0.0, 1.0, 0.0, 0.0, 1.0, 0.0, 0.0, 1.0, 0.0, 0.0, 1.0, 0.0, 0.0, 1.0, 0.0, 0.0, 1.0, 0.0, 0.0, 1.0, 0.0, 0.0, 1.0, 0.0, 0.0, 1.0, 0.0, 0.0, 1.0, 0.0, 0.0, 1.0, 0.0, 0.0, 1.0, 0.0, 0.0, 1.0, 0.0, 0.0, 1.0, 0.0, 0.0, 1.0, 0.0, 0.0, 1.0, 0.0, 0.0, 1.0, 0.0, 0.0, 1.0, 0.0, 0.0, 1.0, 0.0, 0.0, 1.0, 0.0, 0.0, 1.0, 0.0, 0.0, 1.0, 0.0, 0.0, 1.0, 0.0, 0.0, 1.0, 0.0, 0.0, 1.0, 0.0, 0.0, 1.0, 0.0, 0.0, 1.0, 0.0, 0.0, 1.0, 0.0, 0.0, 1.0, 0.0, 0.0, 1.0, 0.0, 0.0, 1.0, 0.0, 0.0, 1.0, 0.0, 0.0, 1.0, 0.0, 0.0, 1.0, 0.0, 0.0, 1.0, 0.0, 0.0, 1.0, 0.0, 0.0, 1.0, 0.0, 0.0, 1.0, 0.0, 0.0, 1.0, 0.0, 0.0, 1.0, 0.0, 0.0, 1.0, 0.0, 0.0, 1.0, 0.0, 0.0, 1.0, 0.0, 0.0, 1.0, 0.0, 0.0, 1.0, 0.0, 0.0, 1.0, 0.0, 0.0, 1.0, 0.0, 0.0, 1.0, 0.0, 0.0, 1.0, 0.0, 0.0, 1.0, 0.0, 0.0, 1.0, 0.0, 0.0, 1.0, 0.0, 0.0, 1.0, 0.0, 0.0, 1.0, 0.0, 0.0, 1.0, 0.0, 0.0, -1.0, 0.0, 0.0, -1.0, 0.0, 0.0, -1.0, 0.0, 0.0, -1.0, 0.0, 0.0, -1.0, 0.0, 0.0, -1.0, 0.0, 0.0, -1.0, 0.0, 0.0, -1.0, 0.0, 0.0, -1.0, 0.0, 0.0, -1.0, 0.0, 0.0, -1.0, 0.0, 0.0, -1.0, 0.0, 0.0, -1.0, 0.0, 0.0, -1.0, 0.0, 0.0, -1.0, 0.0, 0.0, -1.0, 0.0, 0.0, -1.0, 0.0, 0.0, -1.0, 0.0, 0.0, -1.0, 0.0, 0.0, -1.0, 0.0, 0.0, -1.0, 0.0, 0.0, -1.0, 0.0, 0.0, -1.0, 0.0, 0.0, -1.0, 0.0, 0.0, -1.0, 0.0, 0.0, -1.0, 0.0, 0.0, -1.0, 0.0, 0.0, -1.0, 0.0, 0.0, -1.0, 0.0, 0.0, -1.0, 0.0, 0.0, -1.0, 0.0, 0.0, -1.0, 0.0, 0.0, -1.0, 0.0, 0.0, -1.0, 0.0, 0.0, -1.0, 0.0, 0.0, -1.0, 0.0, 0.0, -1.0, 0.0, 0.0, -1.0, 0.0, 0.0, -1.0, 0.0, 0.0, -1.0, 0.0, 0.0, -1.0, 0.0, 0.0, -1.0, 0.0, 0.0, -1.0, 0.0, 0.0, -1.0, 0.0, 0.0, -1.0, 0.0, 0.0, -1.0, 0.0, 0.0, -1.0, 0.0, 0.0, -1.0, 0.0, 0.0, -1.0, 0.0, 0.0, -1.0, 0.0, 0.0, -1.0, 0.0, 0.0, -1.0, 0.0, 0.0, -1.0, 0.0, 0.0, -1.0, 0.0, 0.0, -1.0, 0.0, 0.0, -1.0, 0.0, 0.0, -1.0, 0.0, 0.0, -1.0, 0.0, 0.0, -1.0, 0.0, 0.0, -1.0, 0.0, 0.0, -1.0, 0.0, 0.0, -1.0, 0.0, 0.0, -1.0, 0.0, 0.0, -1.0, 0.0, 0.0, -1.0, 0.0, 0.0, -1.0, 0.0, 0.0, -1.0, 0.0, 0.0, -1.0, 0.0, 0.0, -1.0, 0.0, 0.0, -1.0, 0.0, 0.0, -1.0, 0.0, 0.0, -1.0, 0.0, 0.0, -1.0, 0.0, 0.0, -1.0, 0.0, 0.0, -1.0, 0.0, 0.0, -1.0, 0.0, 0.0, -1.0, 0.0, 0.0, -1.0, 0.0, 0.0, -1.0, 0.0, 0.0, -1.0, 0.0, 0.0, -1.0, 0.0, 0.0, -1.0, 0.0, 0.0, -1.0, 0.0, 0.0, -1.0, 0.0, 0.0, -1.0, 0.0, 0.0, -1.0, 0.0, 0.0, -1.0, 0.0, 0.0, -1.0, 0.0, 0.0, -1.0, 0.0, 0.0, -1.0, 0.0, -1.0, 0.0, 0.0, -1.0, 0.0, 0.0, -1.0, 0.0, 0.0, -1.0, 0.0, 0.0, -1.0, 0.0, 0.0, -1.0, 0.0, 0.0, -1.0, -5.855e-08, 0.0, -1.0, 0.0, 0.0, -1.0, 0.0, 0.0, -1.0, 3.128e-08, 0.0, -1.0, 0.0, 0.0, -1.0, -5.855e-08, 0.0, -1.0, -8.81e-09, 0.0, -1.0, -5.855e-08, 0.0, -1.0, 0.0, 0.0, -1.0, -8.81e-09, 0.0, -1.0, 9.945e-08, 0.0, -1.0, 3.128e-08, 0.0, -1.0, -8.81e-09, 0.0, -1.0, 3.128e-08, 0.0, -1.0, -5.855e-08, 0.0, -1.0, 0.0, 0.0, -1.0, 9.945e-08, 0.0, -1.0, -8.81e-09, 0.0, -1.0, 0.0, 0.0, -1.0, 0.0, 0.0, -1.0, -8.81e-09, 0.0, -1.0, 0.0, 0.0, -1.0, 0.0, 0.0, -1.0, 0.0, 0.0, -1.0, 0.0, 0.0, -1.0, 0.0, 0.0, -1.0, 0.0, 0.0, -1.0, 0.0, 0.0, -1.0, 0.0, 0.0, -1.0, 0.0, 0.0, -1.0, 0.0, 0.0, -1.0, 0.0, 0.0, -1.0, 0.0, 0.0, -1.0, 0.0, 0.0, -1.0, 0.0, 0.0, -1.0, 0.0, 0.0, -1.0, 0.0, 0.0, -1.0, 0.0, 0.0, -1.0, 0.0, 0.0, -1.0, 0.0, 0.0, -1.0, 0.0, 0.0, -1.0, 0.0, 0.0, -1.0, 0.0, 0.0, -1.0, 0.0, 0.0, -1.0, 0.0, 0.0, -1.0, 0.0, 0.0, -1.0, 0.0, 0.0, -1.0, 0.0, 0.0, -1.0, 0.0, 0.0, -1.0, 0.0, 0.0, -1.0, 0.0, 0.0, -1.0, 0.0, 0.0, -1.0, 0.0, 0.0, -1.0, 0.0, 0.0, -1.0, 0.0, 0.0, -1.0, 0.0, 0.0, -1.0, 0.0, 0.0, -1.0, 0.0, 0.0, -1.0, 0.0, 0.0, -1.0, 0.0, 0.0, -1.0, 0.0, 0.0, -1.0, 0.0, 0.0, -1.0, 0.0, 0.0, -1.0, 0.0, 0.0, -1.0, 0.0, 0.0, -1.0, 0.0, 0.0, -1.0, 0.0, 0.0, -1.0, 0.0, 0.0, -1.0, 0.0, 0.0, -1.0, 0.0, 0.0, -1.0, 0.0, 0.0, -1.0, 0.0, 0.0, 1.0, 0.0, 0.0, 1.0, 0.0, 0.0, 1.0, 0.0, 0.0, 1.0, 0.0, 0.0, 1.0, 0.0, 0.0, 1.0, 0.0, 0.0, 1.0, 0.0, 0.0, 1.0, 0.0, 0.0, 1.0, 0.0, 0.0, 1.0, 0.0, 0.0, 1.0, 0.0, 0.0, 1.0, 0.0, 0.0, 1.0, 0.0, 0.0, 1.0, 0.0, 0.0, 1.0, 0.0, 0.0, 1.0, 0.0, 0.0, 1.0, 0.0, 0.0, 1.0, 0.0, 0.0, 1.0, 0.0, 0.0, 1.0, 0.0, 0.0, 1.0, 0.0, 0.0, 1.0, 0.0, 0.0, 1.0, 0.0, 0.0, 1.0, 0.0, 0.0, 1.0, 0.0, 0.0, 1.0, 0.0, 0.0, 1.0, 0.0, 0.0, 1.0, 0.0, 0.0, 1.0, 0.0, 0.0, 1.0, 0.0, 0.0, 1.0, 0.0, 0.0, 1.0, 0.0, 0.0, 1.0, 0.0, 0.0, 1.0, 0.0, 0.0, 1.0, 0.0, 0.0, 1.0, 0.0, 0.0, 1.0, 0.0, 0.0, 1.0, 0.0, 0.0, 1.0, 0.0, 0.0, 1.0, 0.0, 0.0, 1.0, 0.0, 0.0, 1.0, 0.0, 0.0, 1.0, 0.0, 0.0, 1.0, 0.0, 0.0, 1.0, 0.0, 0.0, 1.0, 0.0, 0.0, 1.0, 0.0, 0.0, 1.0, 0.0, 0.0, 1.0, 0.0, 0.0, 1.0, 0.0, 0.0, 1.0, 0.0, 0.0, 1.0, 0.0, 0.0, 1.0, 0.0, 0.0, 1.0, 0.0, 0.0, 1.0, 0.0, 0.0, 1.0, 0.0, 0.0, 1.0, 0.0, 0.0, 1.0, 0.0, 0.0, 1.0, 0.0, 0.0, 1.0, 0.0, 0.0, 1.0, 0.0, 0.0, 1.0, 0.0, 0.0, 1.0, 0.0, 0.0, 1.0, 0.0, 0.0, 1.0, 0.0, 0.0, 1.0, 0.0, 0.0, 1.0, 0.0, 0.0, 1.0, 0.0, 0.0, 1.0, 0.0, 0.0, 1.0, 0.0, 0.0, 1.0, 0.0, 0.0, 1.0, 0.0, 0.0, 1.0, 0.0, 0.0, 1.0, 0.0, 0.0, 1.0, 0.0, 0.0, 1.0, 0.0, 0.0, 1.0, 0.0, 0.0, 1.0, 0.0])] * 3)])
arm_armature = bpy.data.armatures.new('Armature')  # bones are not reproduced

# ---- objects
ob_eagleskel = bpy.data.objects.new('EagleSkel', arm_armature)
ob_eagle_spead_wings_001 = bpy.data.objects.new('eagle-spead-wings.001', me_eagle_spead_wings_001)
ob_lamp = bpy.data.objects.new('Lamp', light_lamp)
ob_camera = bpy.data.objects.new('Camera', cam_camera)

# ---- transforms, parenting, visibility, modifiers, constraints
ob_eagleskel.location = (0.0, -1.12, 7.342)
ob_eagleskel.scale = (8.198, 8.198, 8.198)
ob_eagleskel.lineart.crease_threshold = 0.0
ob_eagle_spead_wings_001.parent = ob_eagleskel
ob_eagle_spead_wings_001.matrix_parent_inverse = Matrix(((0.122, 0.0, 0.0, 0.0), (0.0, 0.122, 0.0, 0.1366), (0.0, 0.0, 0.122, -0.8956), (0.0, 0.0, 0.0, 1.0)))
ob_eagle_spead_wings_001.location = (0.0, 0.0, 0.0)
ob_eagle_spead_wings_001.rotation_euler = (1.571, -0.0, 0.0)
ob_eagle_spead_wings_001.lineart.crease_threshold = 0.0
_vg = ob_eagle_spead_wings_001.vertex_groups.new(name='RootBone')
_vg = ob_eagle_spead_wings_001.vertex_groups.new(name='UpperArm.L')
for _i, _w in zip([41, 42, 43, 44, 78, 79, 85, 86, 90, 91, 92, 93, 120, 122, 123, 145, 146, 147, 148, 149, 206, 207, 208, 209, 214, 216, 239, 241, 252, 254], [0.6777, 0.2884, 0.07593, 1.0, 0.1958, 0.4422, 0.07823, 0.2456, 1.0, 1.0, 1.0, 1.0, 0.4575, 0.009119, 0.1087, 0.4423, 0.534, 1.0, 1.0, 1.0, 0.4422, 1.0, 0.1958, 1.0, 1.0, 1.0, 0.000194, 0.2884, 0.9716, 1.0]): _vg.add([_i], _w, 'REPLACE')
_vg = ob_eagle_spead_wings_001.vertex_groups.new(name='Forearm.L')
_vg.add([45, 46, 47, 48, 94, 95, 96, 97, 124, 125, 126, 127, 150, 151, 152, 153, 215, 217, 253, 255, 260, 261, 262, 263], 1.0, 'REPLACE')
_vg = ob_eagle_spead_wings_001.vertex_groups.new(name='UpperArm.R')
for _i, _w in zip([4, 5, 6, 7, 19, 20, 26, 27, 53, 54, 55, 56, 114, 116, 117, 118, 138, 140, 141, 142, 143, 144, 202, 203, 204, 205, 211, 213, 238, 240, 248, 249, 250, 251, 257], [1.0, 1.0, 1.0, 1.0, 0.938, 1.0, 0.2648, 1.0, 0.003648, 0.0, 1.0, 1.0, 0.00224, 0.0, 0.117, 0.2785, 0.1047, 1.0, 1.0, 1.0, 1.0, 1.0, 1.0, 0.938, 1.0, 1.0, 1.0, 1.0, 0.003648, 0.0, 1.0, 1.0, 0.1047, 1.0, 0.101]): _vg.add([_i], _w, 'REPLACE')
_vg = ob_eagle_spead_wings_001.vertex_groups.new(name='Forearm.R')
_vg.add([0, 1, 2, 3, 49, 50, 51, 52, 110, 111, 112, 113, 136, 137, 138, 139, 210, 212, 248, 250, 256, 257, 258, 259], 1.0, 'REPLACE')
_vg = ob_eagle_spead_wings_001.vertex_groups.new(name='Neck')
_vg = ob_eagle_spead_wings_001.vertex_groups.new(name='Tail')
_m = ob_eagle_spead_wings_001.modifiers.new('Armature', 'ARMATURE')
_m.object = ob_eagleskel
ob_lamp.location = (4.076, 1.005, 5.904)
ob_lamp.rotation_euler = (0.6503, 0.05522, 1.866)
ob_lamp.lock_rotations_4d = False
ob_lamp.empty_display_type = 'ARROWS'
ob_lamp.color = (0.0, 0.0, 0.0, 0.0)
ob_lamp.lineart.crease_threshold = 0.0
ob_camera.location = (7.481, -6.508, 5.344)
ob_camera.rotation_euler = (1.109, 0.0, 0.8149)
ob_camera.lock_rotations_4d = False
ob_camera.empty_display_type = 'ARROWS'
ob_camera.color = (0.0, 0.0, 0.0, 0.0)
ob_camera.display_type = 'WIRE'
ob_camera.lineart.crease_threshold = 0.0

# ---- collection membership
col_collection_1.objects.link(ob_eagleskel)
col_collection_1.objects.link(ob_eagle_spead_wings_001)
col_collection_1.objects.link(ob_lamp)
col_collection_1.objects.link(ob_camera)

# ---- scene / render settings (as saved in the file)
scene.camera = ob_camera
scene.frame_start = 1; scene.frame_end = 250; scene.frame_set(22)
scene.render.engine = 'CYCLES'
scene.render.resolution_percentage = 50
scene.render.dither_intensity = 0.0
scene.render.use_motion_blur = True
scene.cycles.samples = 128
scene.cycles.sampling_pattern = 'TABULATED_SOBOL'
scene.cycles.use_adaptive_sampling = False
scene.cycles.use_light_tree = False
scene.view_settings.view_transform = 'Filmic'
bpy.context.view_layer.update()
